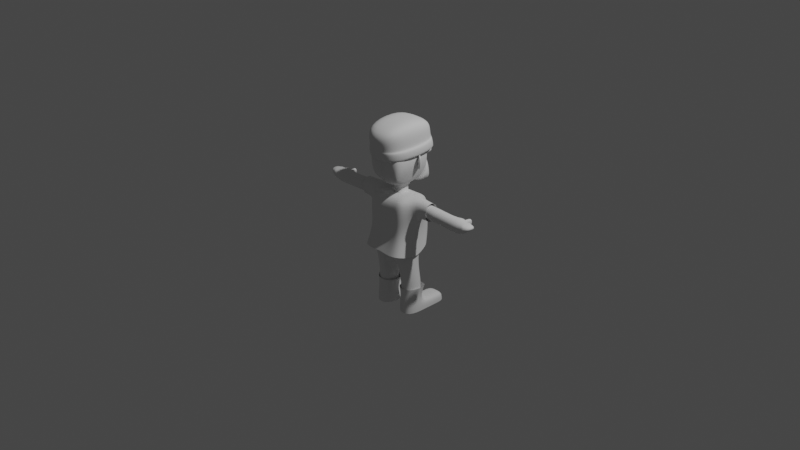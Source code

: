 # Source: personaje.blend  (saved by Blender 2.93.20; exported with 4.5.12 LTS)
import bpy
from mathutils import Matrix  # noqa: F401  (used for matrix-valued properties, if any)

bpy.ops.wm.read_factory_settings(use_empty=True)
scene = bpy.context.scene
scene.name = 'Scene'

# ---- collections
col_collection = bpy.data.collections.new('Collection'); scene.collection.children.link(col_collection)

# ---- world
world_world = bpy.data.worlds.new('World'); scene.world = world_world
world_world.use_nodes = True; world_world.node_tree.nodes.clear()
_N = world_world.node_tree.nodes; _L = world_world.node_tree.links
n0 = _N.new('ShaderNodeOutputWorld'); n0.name = 'World Output'; n0.location = (300, 300)
n1 = _N.new('ShaderNodeBackground'); n1.name = 'Background'; n1.location = (10, 300)
n1.inputs[0].default_value = (0.05088, 0.05088, 0.05088, 1.0)
_L.new(n1.outputs[0], n0.inputs[0])
n0.is_active_output = True
world_world.color = (0.05088, 0.05088, 0.05088)
world_world.use_sun_shadow = False
world_world.sun_shadow_jitter_overblur = 0.0

# ---- cameras
cam_camera = bpy.data.cameras.new('Camera')
cam_camera.clip_end = 100.0
cam_camera.ortho_scale = 7.314

# ---- lights
light_light = bpy.data.lights.new('Light', 'POINT')
light_light.transmission_factor = 0.0
light_light.energy = 1000.0
light_light.shadow_soft_size = 0.1
light_light.shadow_maximum_resolution = 0.006
light_light.use_absolute_resolution = True

# ---- meshes
me_cube_003 = bpy.data.meshes.new('Cube.003')
me_cube_003.from_pydata([(-0.7874, -0.8777, -0.9081), (-0.6289, -0.5727, 1.034), (-0.7255, 0.4926, -0.7514), (-0.6805, 0.5362, 0.9295), (0.0, 0.6235, 0.5409), (0.0, -0.6439, 0.3278), (-0.7124, 0.5725, 0.5353), (-0.6562, -0.5905, 0.4879), (0.0, 0.6183, -0.8233), (0.0, 0.5425, 0.8844), (0.0, -0.8777, -0.9081), (0.0, -0.5727, 0.9153), (-0.7307, 0.1916, -1.03), (-0.8566, -0.2168, -1.098), (-0.8802, -0.2218, 1.068), (-0.8802, 0.2152, 1.068), (-0.9456, -0.2218, 0.5124), (-0.8198, 0.1962, 0.5808), (0.0, 0.2102, 1.063), (0.0, -0.2168, 1.063), (0.0, 0.2343, -1.138), (0.0, -0.2168, -1.0), (-3.216, -0.2536, 1.0), (-3.1, 0.2115, 0.8858), (-3.177, -0.2536, 0.4917), (-3.1, 0.2115, 0.6053), (-0.3366, 0.6111, -0.8492), (-0.36, 0.6182, 0.5647), (-0.3841, -0.6439, 0.3688), (-0.3841, -0.5905, 0.9365), (-0.4132, 0.5603, 0.9056), (-0.2806, -0.8955, -0.9702), (-0.2985, 0.3333, -1.247), (-0.2985, -0.3333, -1.247), (-0.2559, 0.2162, 1.05), (-0.2559, -0.2109, 1.05), (-0.9177, 0.3333, -3.473), (-0.922, -0.3333, -3.473), (-0.2393, 0.3333, -3.473), (-0.263, -0.3333, -3.473), (0.0, 0.32, 3.173), (0.0, -0.3089, 3.173), (-0.3023, 0.32, 3.184), (-0.3023, -0.3089, 3.184), (0.0, 0.3227, 1.427), (0.0, -0.1053, 1.479), (-0.2771, 0.3319, 1.467), (-0.2743, -0.09602, 1.519), (-0.3723, 0.6093, 3.13), (0.0, 0.6692, 3.166), (0.0, 0.8758, 1.462), (-0.1444, 0.7966, 1.465), (-0.3581, -0.5943, 3.098), (0.0, -0.6139, 3.087), (-0.3567, -0.5175, 1.555), (0.0, -0.5371, 1.536), (-0.3455, 0.32, 3.184), (-0.3455, -0.3089, 3.184), (-0.4146, 0.32, 1.52), (-0.4146, -0.3089, 1.52), (-0.2643, 0.8422, 1.531), (-0.4626, 0.6241, 3.134), (-0.4142, -0.5456, 3.065), (0.0, -0.6045, 2.995), (-0.3857, -0.4577, 1.578), (0.0, -0.5166, 1.554), (-0.4, 0.32, 3.184), (-0.4, -0.3089, 3.184), (-0.4667, 0.32, 1.535), (-0.4667, -0.3089, 1.535), (-0.2904, 0.8158, 1.558), (-0.47, 0.6093, 3.13), (-0.4247, -0.6257, 3.042), (0.0, -0.7381, 3.052), (-0.4042, -0.5489, 1.628), (0.0, -0.596, 1.558), (-0.6613, 0.3735, 2.93), (-0.6613, -0.2554, 2.93), (-0.5578, 0.3335, 1.665), (-0.5578, -0.2953, 1.665), (-0.5789, 0.7925, 1.67), (-0.6113, 0.7377, 2.826), (-0.5336, -0.7124, 1.682), (-0.655, -0.6072, 2.859), (0.0, 0.32, 1.96), (0.0, 0.32, 2.623), (0.0, -0.3089, 2.623), (0.0, -0.3089, 1.96), (0.0, 0.9066, 1.96), (0.0, 0.9066, 2.623), (-0.2629, 0.8842, 1.995), (-0.3023, 0.8933, 2.623), (0.0, -0.7456, 2.623), (0.0, -0.7456, 1.96), (-0.3278, 0.8923, 2.04), (-0.3455, 0.8933, 2.623), (0.0, -0.8045, 2.623), (0.0, -0.8045, 1.96), (-0.3752, 0.901, 2.07), (-0.4, 0.8388, 2.623), (-0.2624, -0.8045, 2.06), (-0.3568, -0.8045, 2.623), (0.0, -0.8045, 2.623), (0.0, -0.8045, 1.96), (-0.7672, 0.3178, 2.185), (-0.7829, 0.3171, 2.628), (-0.7902, -0.3089, 2.183), (-0.7811, -0.3089, 2.623), (-0.7381, 0.7086, 2.167), (-0.7267, 0.7688, 2.623), (-0.7381, -0.7456, 2.167), (-0.7267, -0.7456, 2.623), (-1.282, -0.2218, 0.5301), (-1.282, 0.2152, 0.5301), (-1.228, -0.2218, 1.077), (-1.228, 0.2152, 1.077), (-2.902, -0.2536, 0.4954), (-2.896, -0.2536, 1.008), (-2.944, 0.2534, 0.8894), (-2.947, 0.2524, 0.6071), (-0.2673, -0.3333, -3.168), (-0.2437, 0.3333, -3.168), (-0.9085, 0.3333, -3.148), (-0.9131, -0.3333, -3.148), (-0.239, 1.336, -3.473), (-0.922, 1.258, -3.473), (-0.9131, 1.258, -3.148), (-0.2434, 1.335, -3.168), (-0.272, 0.3333, -2.892), (-0.905, -0.3333, -2.853), (-0.2756, -0.3333, -2.892), (-0.905, 0.3333, -2.853), (-0.2629, -0.3333, -3.473), (-0.9176, 0.3333, -3.473), (-0.239, 0.3333, -3.473), (-0.922, -0.3333, -3.473), (-0.922, 1.258, -3.473), (-0.2388, 1.339, -3.473), (-2.098, 0.2536, 0.5127), (-2.098, -0.2536, 0.5127), (-2.068, -0.2536, 1.042), (-2.068, 0.2536, 1.042), (-0.2794, 0.3333, -2.459), (-0.8922, -0.3333, -2.391), (-0.2816, -0.3333, -2.459), (-0.8922, 0.3333, -2.391), (-1.915, 0.2596, 0.5166), (-1.915, -0.2594, 0.5166), (-1.881, -0.2594, 1.05), (-1.881, 0.2596, 1.05), (-2.276, -0.2536, 0.5088), (-2.252, -0.2536, 1.035), (-2.252, 0.2536, 1.035), (-2.276, 0.2536, 0.5088), (-0.2792, -0.3333, -2.639), (-0.8975, 0.3333, -2.583), (-0.2792, 0.3333, -2.639), (-0.8975, -0.3333, -2.583), (-0.2833, 0.3333, -2.338), (-0.8887, -0.3333, -2.262), (-0.2833, -0.3333, -2.338), (-0.8887, 0.3333, -2.262), (-0.6305, 0.7098, -0.3348), (-0.6299, -0.5855, -0.1529), (0.0, -0.6063, -0.2421), (0.0, 0.735, -0.4103), (-0.7895, -0.2213, -0.3244), (-0.6637, 0.1872, -0.2561), (-0.3841, -0.6157, -0.2556), (-0.2345, 0.7444, -0.4238), (-3.283, -0.2536, 1.0), (-3.283, 0.2536, 1.0), (-3.258, -0.2536, 0.4917), (-3.258, 0.2536, 0.4917), (-3.668, -0.2536, 0.9486), (-3.668, 0.2536, 0.9486), (-3.731, -0.2536, 0.8323), (-3.731, 0.2536, 0.8323), (-3.216, 0.2536, 1.0), (-3.177, 0.2536, 0.4917), (-2.891, 0.2303, 1.044), (-2.896, 0.2303, 0.4601), (-3.13, 0.363, 0.8858), (-3.13, 0.363, 0.6053), (-2.973, 0.405, 0.8894), (-2.977, 0.404, 0.6071), (-3.113, 0.2794, 0.6053), (-2.961, 0.3204, 0.6071), (-3.113, 0.2794, 0.8858), (-2.957, 0.3215, 0.8894), (-3.165, 0.5468, 0.8858), (-3.165, 0.5469, 0.6053), (-3.009, 0.5889, 0.8894), (-3.012, 0.5879, 0.6071), (-3.495, 0.2536, 0.662), (-0.711, 0.2539, 1.442), (-0.4794, 0.7718, 2.223), (-0.6513, 0.9212, 1.377), (-0.4856, 0.9151, 2.217), (0.0, 0.95, 1.377), (0.0, 0.9716, 2.346), (0.0, 0.2539, 1.442), (0.0, 0.8827, 2.133), (-0.6238, 0.6121, 1.865), (-0.6301, 0.9137, 1.864), (0.0, 0.8658, 1.774), (0.0, 0.9614, 1.774), (-0.7405, 0.7064, 1.527), (-0.5748, 0.6614, 2.372), (0.0, 0.902, 2.349), (0.0, 0.9068, 1.375), (-0.7193, 0.6513, 2.017), (-0.2572, 0.7153, 2.017), (-0.2572, 0.7153, 2.493), (-0.2572, 1.111, 2.017), (-0.2572, 1.111, 2.493), (0.0, 1.111, 2.017), (0.0, 1.111, 2.493), (0.0, 0.7153, 2.017), (0.0, 0.7153, 2.493), (-0.6719, -0.8178, 2.563), (-0.6719, -0.9829, 3.63), (-0.7691, 1.101, 2.695), (-0.7691, 0.9323, 3.723), (0.0, 1.126, 2.717), (0.0, 0.9578, 3.744), (0.0, -1.051, 2.534), (0.0, -1.202, 3.561), (-0.6719, -0.902, 3.077), (-0.7691, 1.017, 3.209), (0.0, -1.135, 3.048), (0.0, 1.042, 3.23), (-0.8544, 0.03784, 2.625), (-0.8496, -0.1195, 3.89), (0.0, -0.1195, 3.89), (0.0, 0.03784, 2.625), (-0.8543, -0.04639, 3.139), (-0.7691, 1.045, 3.033), (0.0, -1.106, 2.872), (0.0, 1.071, 3.055), (-0.6719, -0.8732, 2.901), (-0.8543, -0.01755, 2.963), (-0.9512, 0.03475, 2.622), (-0.7724, -0.8227, 2.563), (-0.8696, 1.04, 3.028), (-0.8696, 1.096, 2.695), (0.0, 1.121, 2.716), (0.0, -1.055, 2.533), (0.0, -1.111, 2.871), (0.0, 1.066, 3.054), (-0.9548, -0.0225, 2.963), (-0.7724, -0.8781, 2.907), (-0.6434, 0.5471, 2.38), (-0.735, 0.5829, 2.744), (-0.6584, 1.075, 2.32), (-0.7501, 1.111, 2.684), (0.0, 0.5798, 2.531), (0.0, 0.6156, 2.896), (0.0, 1.108, 2.478), (0.0, 1.144, 2.843), (-0.8826, 0.1753, 2.102), (-1.026, 0.106, 2.617), (-0.8634, 0.1487, 2.104), (-0.9763, 0.03677, 2.622), (-0.7048, 0.2614, 2.117), (-0.7033, 0.2566, 2.647), (-0.7212, 0.2843, 2.116), (-0.7608, 0.2709, 2.64), (-1.0, 0.1045, 2.355), (-0.9506, 0.03523, 2.36), (-0.7351, 0.2693, 2.378), (-0.6775, 0.2551, 2.385), (-0.8063, 0.1357, 2.109), (-0.893, 0.1879, 2.628), (-0.8503, 0.1285, 2.633), (-0.8475, 0.193, 2.105), (-0.8243, 0.1266, 2.371), (-0.8741, 0.164, 2.103), (-1.005, 0.07663, 2.619), (-0.7498, 0.2556, 2.641), (-0.7112, 0.2703, 2.117), (-0.9793, 0.07509, 2.358), (-0.8373, 0.1788, 2.106), (-0.8741, 0.1615, 2.63), (-0.8884, 0.1876, 2.581), (-0.8521, 0.1914, 2.167), (-0.771, 0.2468, 2.375), (-0.9293, 0.1482, 2.362), (-0.796, 0.2456, 2.589), (-0.9479, 0.1509, 2.576), (-0.9384, 0.1441, 2.384), (-0.7555, 0.2611, 2.184), (-0.7485, 0.2173, 2.376), (-0.8448, 0.1568, 2.368), (-0.8659, 0.158, 2.582), (-0.8296, 0.1619, 2.168), (-0.9067, 0.1187, 2.363), (-0.7735, 0.216, 2.59), (-0.9254, 0.1214, 2.577), (-0.9159, 0.1146, 2.385), (-0.733, 0.2315, 2.185)], [], [(17, 15, 3, 6), (169, 27, 4, 165), (163, 7, 16, 166), (28, 29, 1, 7), (166, 16, 17, 167), (35, 14, 1, 29), (168, 28, 7, 163), (33, 21, 10, 31), (167, 17, 6, 162), (27, 30, 9, 4), (26, 8, 20, 32), (32, 20, 21, 33), (30, 3, 15, 34), (34, 15, 14, 35), (7, 1, 14, 16), (181, 116, 24, 179), (22, 178, 171, 175, 174, 170), (116, 117, 22, 24), (117, 180, 178, 22), (187, 186, 183, 185), (86, 85, 40, 41), (9, 30, 34, 18), (134, 132, 39, 38), (2, 26, 32, 12), (6, 3, 30, 27), (13, 33, 31, 0), (164, 5, 28, 168), (19, 35, 29, 11), (5, 11, 29, 28), (162, 6, 27, 169), (36, 38, 39, 37), (135, 133, 36, 37), (38, 36, 125, 124), (132, 135, 37, 39), (40, 42, 43, 41), (42, 40, 49, 48), (54, 55, 65, 64), (47, 45, 55, 54), (35, 19, 45, 47), (34, 35, 47, 46), (18, 34, 46, 44), (19, 18, 44, 45), (89, 91, 48, 49), (84, 44, 50, 88), (44, 46, 51, 50), (46, 47, 59, 58), (41, 43, 52, 53), (86, 41, 53, 92), (60, 58, 68, 70), (96, 63, 73, 102), (53, 52, 62, 63), (51, 46, 58, 60), (47, 54, 64, 59), (92, 53, 63, 96), (52, 43, 57, 67, 77, 83, 72, 62), (69, 74, 82, 79), (101, 102, 73, 72), (95, 99, 109, 81, 71, 61, 48, 91), (58, 59, 69, 68), (64, 65, 75, 74), (63, 62, 72, 73), (59, 64, 74, 69), (105, 107, 77, 76), (105, 76, 81, 109), (106, 79, 82, 110), (43, 42, 56, 66, 76, 77, 67, 57), (68, 69, 79, 78), (101, 72, 83, 111), (70, 68, 78, 80), (74, 100, 110, 82), (100, 101, 111, 110), (77, 107, 111, 83), (107, 106, 110, 111), (78, 104, 108, 80), (104, 105, 109, 108), (78, 79, 106, 104), (104, 106, 107, 105), (98, 108, 109, 99, 95, 91, 90, 94), (61, 71, 81, 76, 66, 56, 42, 48), (90, 51, 60, 70, 80, 108, 98, 94), (74, 75, 103, 100), (100, 103, 102, 101), (55, 93, 97, 65), (93, 92, 96, 97), (65, 97, 103, 75), (97, 96, 102, 103), (45, 87, 93, 55), (87, 86, 92, 93), (40, 85, 89, 49), (85, 84, 88, 89), (50, 51, 90, 88), (88, 90, 91, 89), (45, 44, 84, 87), (87, 84, 85, 86), (15, 17, 113, 115), (14, 15, 115, 114), (16, 14, 114, 112), (17, 16, 112, 113), (152, 153, 181, 180), (151, 152, 180, 117), (150, 151, 117, 116), (153, 150, 116, 181), (130, 129, 123, 120), (131, 128, 121, 122), (129, 131, 122, 123), (128, 130, 120, 121), (136, 137, 124, 125), (122, 121, 127, 126), (133, 122, 126, 136), (134, 38, 124, 137), (156, 154, 130, 128), (157, 155, 131, 129), (155, 156, 128, 131), (154, 157, 129, 130), (121, 134, 137, 127), (36, 133, 136, 125), (126, 127, 137, 136), (120, 123, 135, 132), (123, 122, 133, 135), (121, 120, 132, 134), (146, 147, 139, 138), (147, 148, 140, 139), (148, 149, 141, 140), (149, 146, 138, 141), (160, 159, 143, 144), (161, 158, 142, 145), (159, 161, 145, 143), (158, 160, 144, 142), (115, 113, 146, 149), (114, 115, 149, 148), (112, 114, 148, 147), (113, 112, 147, 146), (138, 139, 150, 153), (139, 140, 151, 150), (140, 141, 152, 151), (141, 138, 153, 152), (144, 143, 157, 154), (145, 142, 156, 155), (143, 145, 155, 157), (142, 144, 154, 156), (32, 33, 160, 158), (13, 12, 161, 159), (12, 32, 158, 161), (33, 13, 159, 160), (2, 162, 169, 26), (10, 164, 168, 31), (12, 167, 162, 2), (31, 168, 163, 0), (13, 166, 167, 12), (0, 163, 166, 13), (26, 169, 165, 8), (179, 24, 172, 176, 177, 194, 173), (24, 22, 170, 174, 176, 172), (176, 174, 175, 177), (173, 194, 177, 175, 171, 178, 179), (23, 25, 179, 178), (118, 23, 178, 180), (25, 119, 181, 179), (119, 118, 180, 181), (184, 185, 193, 192), (186, 188, 182, 183), (189, 187, 185, 184), (188, 189, 184, 182), (23, 118, 189, 188), (118, 119, 187, 189), (25, 23, 188, 186), (119, 25, 186, 187), (192, 193, 191, 190), (182, 184, 192, 190), (185, 183, 191, 193), (183, 182, 190, 191), (211, 208, 198, 204), (205, 202, 196, 203), (209, 208, 196, 202), (207, 210, 201, 195), (204, 198, 200, 206), (197, 204, 206, 199), (201, 205, 203, 195), (207, 211, 204, 197), (195, 203, 211, 207), (197, 199, 210, 207), (200, 198, 208, 209), (203, 196, 208, 211), (212, 213, 215, 214), (218, 219, 213, 212), (217, 215, 213, 219), (214, 216, 218, 212), (214, 215, 217, 216), (236, 233, 223, 229), (230, 227, 221, 228), (234, 233, 221, 227), (232, 235, 226, 220), (229, 223, 225, 231), (237, 229, 231, 239), (238, 230, 228, 240), (241, 236, 229, 237), (240, 228, 236, 241), (222, 224, 235, 232), (225, 223, 233, 234), (228, 221, 233, 236), (232, 220, 243, 242), (240, 241, 250, 251), (222, 232, 242, 245), (237, 239, 249, 244), (243, 251, 250, 242), (242, 250, 244, 245), (247, 248, 251, 243), (245, 244, 249, 246), (241, 237, 244, 250), (220, 226, 247, 243), (224, 222, 245, 246), (238, 240, 251, 248), (252, 253, 255, 254), (254, 255, 259, 258), (258, 259, 257, 256), (256, 257, 253, 252), (254, 258, 256, 252), (259, 255, 253, 257), (281, 278, 263, 269), (288, 284, 294, 297), (283, 278, 261, 273), (282, 280, 266, 275), (276, 274, 265, 271), (272, 276, 271, 264), (275, 285, 287, 268, 260), (277, 281, 269, 262), (266, 270, 286, 291, 285, 275), (262, 269, 276, 272), (269, 263, 274, 276), (277, 282, 275, 260), (279, 283, 273, 267), (270, 267, 273, 284, 288, 286), (265, 274, 283, 279), (262, 272, 282, 277), (260, 268, 281, 277), (272, 264, 280, 282), (274, 263, 278, 283), (268, 261, 278, 281), (284, 289, 298, 294), (287, 290, 289, 284, 273, 261, 268), (290, 287, 296, 299), (291, 286, 292, 300), (293, 294, 298, 299, 296), (292, 297, 294, 293), (295, 300, 292, 293), (296, 295, 293), (287, 285, 295, 296), (285, 291, 300, 295), (289, 290, 299, 298), (286, 288, 297, 292)])
me_cube_003.polygons.foreach_set('use_smooth', [True] * 250)
_uv = me_cube_003.uv_layers.new(name='UVMap')
_uv.uv.foreach_set('vector', [0.5615, 0.1667, 0.625, 0.1667, 0.625, 0.25, 0.5615, 0.25, 0.463, 0.3318, 0.5615, 0.3318, 0.5615, 0.375, 0.463, 0.375, 0.463, 0.0, 0.5615, 0.0, 0.5615, 0.08333, 0.463, 0.08333, 0.5615, 0.9182, 0.625, 0.9182, 0.625, 1.0, 0.5615, 1.0, 0.463, 0.08333, 0.5615, 0.08333, 0.5615, 0.1667, 0.463, 0.1667, 0.7932, 0.6667, 0.875, 0.6667, 0.875, 0.75, 0.7932, 0.75, 0.463, 0.9182, 0.5615, 0.9182, 0.5615, 1.0, 0.463, 1.0, 0.2068, 0.6667, 0.25, 0.6667, 0.25, 0.75, 0.2068, 0.75, 0.463, 0.1667, 0.5615, 0.1667, 0.5615, 0.25, 0.463, 0.25, 0.5615, 0.3318, 0.625, 0.3318, 0.625, 0.375, 0.5615, 0.375, 0.2068, 0.5, 0.25, 0.5, 0.25, 0.5833, 0.2068, 0.5833, 0.2068, 0.5833, 0.25, 0.5833, 0.25, 0.6667, 0.2068, 0.6667, 0.7932, 0.5, 0.875, 0.5, 0.875, 0.5833, 0.7932, 0.5833, 0.7932, 0.5833, 0.875, 0.5833, 0.875, 0.6667, 0.7932, 0.6667, 0.5615, 0.0, 0.625, 0.0, 0.625, 0.08333, 0.5615, 0.08333, 0.5615, 0.1667, 0.5615, 0.08333, 0.5615, 0.08333, 0.5615, 0.1667, 0.875, 0.6667, 0.875, 0.5833, 0.875, 0.5833, 0.875, 0.5833, 0.875, 0.6667, 0.875, 0.6667, 0.5615, 0.08333, 0.625, 0.08333, 0.625, 0.08333, 0.5615, 0.08333, 0.875, 0.6667, 0.875, 0.5833, 0.875, 0.5833, 0.875, 0.6667, 0.5716, 0.1667, 0.5716, 0.1667, 0.5716, 0.1667, 0.5716, 0.1667, 0.0, 0.0, 0.0, 0.0, 0.0, 0.0, 0.0, 0.0, 0.75, 0.5, 0.7932, 0.5, 0.7932, 0.5833, 0.75, 0.5833, 0.2068, 0.5833, 0.2068, 0.6667, 0.2068, 0.6667, 0.2068, 0.5833, 0.125, 0.5, 0.2068, 0.5, 0.2068, 0.5833, 0.125, 0.5833, 0.5615, 0.25, 0.625, 0.25, 0.625, 0.3318, 0.5615, 0.3318, 0.125, 0.6667, 0.2068, 0.6667, 0.2068, 0.75, 0.125, 0.75, 0.463, 0.875, 0.5615, 0.875, 0.5615, 0.9182, 0.463, 0.9182, 0.75, 0.6667, 0.7932, 0.6667, 0.7932, 0.75, 0.75, 0.75, 0.5615, 0.875, 0.625, 0.875, 0.625, 0.9182, 0.5615, 0.9182, 0.463, 0.25, 0.5615, 0.25, 0.5615, 0.3318, 0.463, 0.3318, 0.125, 0.5833, 0.2068, 0.5833, 0.2068, 0.6667, 0.125, 0.6667, 0.375, 0.08333, 0.375, 0.1667, 0.375, 0.1667, 0.375, 0.08333, 0.2068, 0.5833, 0.125, 0.5833, 0.125, 0.5833, 0.2068, 0.5833, 0.2068, 0.6667, 0.125, 0.6667, 0.125, 0.6667, 0.2068, 0.6667, 0.75, 0.5833, 0.7932, 0.5833, 0.7932, 0.6667, 0.75, 0.6667, 0.7932, 0.5833, 0.75, 0.5833, 0.75, 0.5833, 0.7932, 0.5833, 0.7932, 0.6667, 0.75, 0.6667, 0.75, 0.6667, 0.7932, 0.6667, 0.7932, 0.6667, 0.75, 0.6667, 0.75, 0.6667, 0.7932, 0.6667, 0.7932, 0.6667, 0.75, 0.6667, 0.75, 0.6667, 0.7932, 0.6667, 0.7932, 0.5833, 0.7932, 0.6667, 0.7932, 0.6667, 0.7932, 0.5833, 0.75, 0.5833, 0.7932, 0.5833, 0.7932, 0.5833, 0.75, 0.5833, 0.0, 0.0, 0.0, 0.0, 0.0, 0.0, 0.0, 0.0, 0.75, 0.5833, 0.7932, 0.5833, 0.7932, 0.5833, 0.75, 0.5833, 0.0, 0.0, 0.0, 0.0, 0.0, 0.0, 0.0, 0.0, 0.75, 0.5833, 0.7932, 0.5833, 0.7932, 0.5833, 0.75, 0.5833, 0.7932, 0.5833, 0.7932, 0.6667, 0.7932, 0.6667, 0.7932, 0.5833, 0.75, 0.6667, 0.7932, 0.6667, 0.7932, 0.6667, 0.75, 0.6667, 0.0, 0.0, 0.0, 0.0, 0.0, 0.0, 0.0, 0.0, 0.7932, 0.5833, 0.7932, 0.5833, 0.7932, 0.5833, 0.7932, 0.5833, 0.75, 0.6667, 0.75, 0.6667, 0.75, 0.6667, 0.75, 0.6667, 0.75, 0.6667, 0.7932, 0.6667, 0.7932, 0.6667, 0.75, 0.6667, 0.7932, 0.5833, 0.7932, 0.5833, 0.7932, 0.5833, 0.7932, 0.5833, 0.7932, 0.6667, 0.7932, 0.6667, 0.7932, 0.6667, 0.7932, 0.6667, 0.0, 0.0, 0.0, 0.0, 0.0, 0.0, 0.0, 0.0, 0.7932, 0.6667, 0.7932, 0.6667, 0.7932, 0.6667, 0.7932, 0.6667, 0.7932, 0.6667, 0.7932, 0.6667, 0.7932, 0.6667, 0.7932, 0.6667, 0.7932, 0.6667, 0.7932, 0.6667, 0.7932, 0.6667, 0.7932, 0.6667, 0.7932, 0.6667, 0.75, 0.6667, 0.75, 0.6667, 0.7932, 0.6667, 0.7932, 0.5833, 0.7932, 0.5833, 0.7932, 0.5833, 0.7932, 0.5833, 0.7932, 0.5833, 0.7932, 0.5833, 0.7932, 0.5833, 0.7932, 0.5833, 0.7932, 0.5833, 0.7932, 0.6667, 0.7932, 0.6667, 0.7932, 0.5833, 0.7932, 0.6667, 0.75, 0.6667, 0.75, 0.6667, 0.7932, 0.6667, 0.75, 0.6667, 0.7932, 0.6667, 0.7932, 0.6667, 0.75, 0.6667, 0.7932, 0.6667, 0.7932, 0.6667, 0.7932, 0.6667, 0.7932, 0.6667, 0.7932, 0.5833, 0.7932, 0.6667, 0.7932, 0.6667, 0.7932, 0.5833, 0.7932, 0.5833, 0.7932, 0.5833, 0.7932, 0.5833, 0.7932, 0.5833, 0.7932, 0.6667, 0.7932, 0.6667, 0.7932, 0.6667, 0.7932, 0.6667, 0.7932, 0.6667, 0.7932, 0.5833, 0.7932, 0.5833, 0.7932, 0.5833, 0.7932, 0.5833, 0.7932, 0.6667, 0.7932, 0.6667, 0.7932, 0.6667, 0.7932, 0.5833, 0.7932, 0.6667, 0.7932, 0.6667, 0.7932, 0.5833, 0.7932, 0.6667, 0.7932, 0.6667, 0.7932, 0.6667, 0.7932, 0.6667, 0.7932, 0.5833, 0.7932, 0.5833, 0.7932, 0.5833, 0.7932, 0.5833, 0.7932, 0.6667, 0.7932, 0.6667, 0.7932, 0.6667, 0.7932, 0.6667, 0.7932, 0.6667, 0.7932, 0.6667, 0.7932, 0.6667, 0.7932, 0.6667, 0.7932, 0.6667, 0.7932, 0.6667, 0.7932, 0.6667, 0.7932, 0.6667, 0.7932, 0.6667, 0.7932, 0.6667, 0.7932, 0.6667, 0.7932, 0.6667, 0.7932, 0.5833, 0.7932, 0.5833, 0.7932, 0.5833, 0.7932, 0.5833, 0.7932, 0.5833, 0.7932, 0.5833, 0.7932, 0.5833, 0.7932, 0.5833, 0.7932, 0.5833, 0.7932, 0.6667, 0.7932, 0.6667, 0.7932, 0.5833, 0.7932, 0.5833, 0.7932, 0.6667, 0.7932, 0.6667, 0.7932, 0.5833, 0.7932, 0.5833, 0.7932, 0.5833, 0.7932, 0.5833, 0.7932, 0.5833, 0.7932, 0.5833, 0.7932, 0.5833, 0.7932, 0.5833, 0.7932, 0.5833, 0.7932, 0.5833, 0.7932, 0.5833, 0.7932, 0.5833, 0.7932, 0.5833, 0.7932, 0.5833, 0.7932, 0.5833, 0.7932, 0.5833, 0.7932, 0.5833, 0.7932, 0.5833, 0.7932, 0.5833, 0.7932, 0.5833, 0.7932, 0.5833, 0.7932, 0.5833, 0.7932, 0.5833, 0.7932, 0.5833, 0.7932, 0.5833, 0.7932, 0.6667, 0.75, 0.6667, 0.75, 0.6667, 0.7932, 0.6667, 0.7932, 0.6667, 0.75, 0.6667, 0.75, 0.6667, 0.7932, 0.6667, 0.0, 0.0, 0.0, 0.0, 0.0, 0.0, 0.0, 0.0, 0.0, 0.0, 0.0, 0.0, 0.0, 0.0, 0.0, 0.0, 0.75, 0.6667, 0.75, 0.6667, 0.75, 0.6667, 0.75, 0.6667, 0.75, 0.6667, 0.75, 0.6667, 0.75, 0.6667, 0.75, 0.6667, 0.0, 0.0, 0.0, 0.0, 0.0, 0.0, 0.0, 0.0, 0.0, 0.0, 0.0, 0.0, 0.0, 0.0, 0.0, 0.0, 0.0, 0.0, 0.0, 0.0, 0.0, 0.0, 0.0, 0.0, 0.0, 0.0, 0.0, 0.0, 0.0, 0.0, 0.0, 0.0, 0.75, 0.5833, 0.7932, 0.5833, 0.7932, 0.5833, 0.75, 0.5833, 0.75, 0.5833, 0.7932, 0.5833, 0.7932, 0.5833, 0.75, 0.5833, 0.0, 0.0, 0.0, 0.0, 0.0, 0.0, 0.0, 0.0, 0.0, 0.0, 0.0, 0.0, 0.0, 0.0, 0.0, 0.0, 0.625, 0.1667, 0.5615, 0.1667, 0.5615, 0.1667, 0.625, 0.1667, 0.875, 0.6667, 0.875, 0.5833, 0.875, 0.5833, 0.875, 0.6667, 0.5615, 0.08333, 0.625, 0.08333, 0.625, 0.08333, 0.5615, 0.08333, 0.5615, 0.1667, 0.5615, 0.08333, 0.5615, 0.08333, 0.5615, 0.1667, 0.625, 0.1667, 0.5615, 0.1667, 0.5615, 0.1667, 0.625, 0.1667, 0.875, 0.6667, 0.875, 0.5833, 0.875, 0.5833, 0.875, 0.6667, 0.5615, 0.08333, 0.625, 0.08333, 0.625, 0.08333, 0.5615, 0.08333, 0.5615, 0.1667, 0.5615, 0.08333, 0.5615, 0.08333, 0.5615, 0.1667, 0.2068, 0.6667, 0.125, 0.6667, 0.125, 0.6667, 0.2068, 0.6667, 0.125, 0.5833, 0.2068, 0.5833, 0.2068, 0.5833, 0.125, 0.5833, 0.375, 0.08333, 0.375, 0.1667, 0.375, 0.1667, 0.375, 0.08333, 0.2068, 0.5833, 0.2068, 0.6667, 0.2068, 0.6667, 0.2068, 0.5833, 0.125, 0.5833, 0.2068, 0.5833, 0.2068, 0.5833, 0.125, 0.5833, 0.125, 0.5833, 0.2068, 0.5833, 0.2068, 0.5833, 0.125, 0.5833, 0.375, 0.1667, 0.375, 0.1667, 0.375, 0.1667, 0.375, 0.1667, 0.2068, 0.5833, 0.2068, 0.5833, 0.2068, 0.5833, 0.2068, 0.5833, 0.2068, 0.5833, 0.2068, 0.6667, 0.2068, 0.6667, 0.2068, 0.5833, 0.375, 0.08333, 0.375, 0.1667, 0.375, 0.1667, 0.375, 0.08333, 0.125, 0.5833, 0.2068, 0.5833, 0.2068, 0.5833, 0.125, 0.5833, 0.2068, 0.6667, 0.125, 0.6667, 0.125, 0.6667, 0.2068, 0.6667, 0.2068, 0.5833, 0.2068, 0.5833, 0.2068, 0.5833, 0.2068, 0.5833, 0.375, 0.1667, 0.375, 0.1667, 0.375, 0.1667, 0.375, 0.1667, 0.125, 0.5833, 0.2068, 0.5833, 0.2068, 0.5833, 0.125, 0.5833, 0.2068, 0.6667, 0.125, 0.6667, 0.125, 0.6667, 0.2068, 0.6667, 0.375, 0.08333, 0.375, 0.1667, 0.375, 0.1667, 0.375, 0.08333, 0.2068, 0.5833, 0.2068, 0.6667, 0.2068, 0.6667, 0.2068, 0.5833, 0.5615, 0.1667, 0.5615, 0.08333, 0.5615, 0.08333, 0.5615, 0.1667, 0.5615, 0.08333, 0.625, 0.08333, 0.625, 0.08333, 0.5615, 0.08333, 0.875, 0.6667, 0.875, 0.5833, 0.875, 0.5833, 0.875, 0.6667, 0.625, 0.1667, 0.5615, 0.1667, 0.5615, 0.1667, 0.625, 0.1667, 0.2068, 0.6667, 0.125, 0.6667, 0.125, 0.6667, 0.2068, 0.6667, 0.125, 0.5833, 0.2068, 0.5833, 0.2068, 0.5833, 0.125, 0.5833, 0.375, 0.08333, 0.375, 0.1667, 0.375, 0.1667, 0.375, 0.08333, 0.2068, 0.5833, 0.2068, 0.6667, 0.2068, 0.6667, 0.2068, 0.5833, 0.625, 0.1667, 0.5615, 0.1667, 0.5615, 0.1667, 0.625, 0.1667, 0.875, 0.6667, 0.875, 0.5833, 0.875, 0.5833, 0.875, 0.6667, 0.5615, 0.08333, 0.625, 0.08333, 0.625, 0.08333, 0.5615, 0.08333, 0.5615, 0.1667, 0.5615, 0.08333, 0.5615, 0.08333, 0.5615, 0.1667, 0.5615, 0.1667, 0.5615, 0.08333, 0.5615, 0.08333, 0.5615, 0.1667, 0.5615, 0.08333, 0.625, 0.08333, 0.625, 0.08333, 0.5615, 0.08333, 0.875, 0.6667, 0.875, 0.5833, 0.875, 0.5833, 0.875, 0.6667, 0.625, 0.1667, 0.5615, 0.1667, 0.5615, 0.1667, 0.625, 0.1667, 0.2068, 0.6667, 0.125, 0.6667, 0.125, 0.6667, 0.2068, 0.6667, 0.125, 0.5833, 0.2068, 0.5833, 0.2068, 0.5833, 0.125, 0.5833, 0.375, 0.08333, 0.375, 0.1667, 0.375, 0.1667, 0.375, 0.08333, 0.2068, 0.5833, 0.2068, 0.6667, 0.2068, 0.6667, 0.2068, 0.5833, 0.2068, 0.5833, 0.2068, 0.6667, 0.2068, 0.6667, 0.2068, 0.5833, 0.375, 0.08333, 0.375, 0.1667, 0.375, 0.1667, 0.375, 0.08333, 0.125, 0.5833, 0.2068, 0.5833, 0.2068, 0.5833, 0.125, 0.5833, 0.2068, 0.6667, 0.125, 0.6667, 0.125, 0.6667, 0.2068, 0.6667, 0.375, 0.25, 0.463, 0.25, 0.463, 0.3318, 0.375, 0.3318, 0.375, 0.875, 0.463, 0.875, 0.463, 0.9182, 0.375, 0.9182, 0.375, 0.1667, 0.463, 0.1667, 0.463, 0.25, 0.375, 0.25, 0.375, 0.9182, 0.463, 0.9182, 0.463, 1.0, 0.375, 1.0, 0.375, 0.08333, 0.463, 0.08333, 0.463, 0.1667, 0.375, 0.1667, 0.375, 0.0, 0.463, 0.0, 0.463, 0.08333, 0.375, 0.08333, 0.375, 0.3318, 0.463, 0.3318, 0.463, 0.375, 0.375, 0.375, 0.5615, 0.1667, 0.5615, 0.08333, 0.5615, 0.08333, 0.5615, 0.08333, 0.5615, 0.1667, 0.5615, 0.1667, 0.5615, 0.1667, 0.5615, 0.08333, 0.625, 0.08333, 0.625, 0.08333, 0.625, 0.08333, 0.5615, 0.08333, 0.5615, 0.08333, 0.5615, 0.08333, 0.625, 0.08333, 0.625, 0.1667, 0.5615, 0.1667, 0.5615, 0.1667, 0.5615, 0.1667, 0.5615, 0.1667, 0.625, 0.1667, 0.625, 0.1667, 0.625, 0.1667, 0.5615, 0.1667, 0.6149, 0.1667, 0.5716, 0.1667, 0.5615, 0.1667, 0.625, 0.1667, 0.6149, 0.1667, 0.6149, 0.1667, 0.625, 0.1667, 0.625, 0.1667, 0.5716, 0.1667, 0.5716, 0.1667, 0.5615, 0.1667, 0.5615, 0.1667, 0.5716, 0.1667, 0.6149, 0.1667, 0.625, 0.1667, 0.5615, 0.1667, 0.6149, 0.1667, 0.5716, 0.1667, 0.5716, 0.1667, 0.6149, 0.1667, 0.5716, 0.1667, 0.6149, 0.1667, 0.6149, 0.1667, 0.5716, 0.1667, 0.6149, 0.1667, 0.5716, 0.1667, 0.5716, 0.1667, 0.6149, 0.1667, 0.6149, 0.1667, 0.6149, 0.1667, 0.6149, 0.1667, 0.6149, 0.1667, 0.6149, 0.1667, 0.6149, 0.1667, 0.6149, 0.1667, 0.6149, 0.1667, 0.6149, 0.1667, 0.5716, 0.1667, 0.5716, 0.1667, 0.6149, 0.1667, 0.5716, 0.1667, 0.6149, 0.1667, 0.6149, 0.1667, 0.5716, 0.1667, 0.5716, 0.1667, 0.5716, 0.1667, 0.5716, 0.1667, 0.5716, 0.1667, 0.6149, 0.1667, 0.5716, 0.1667, 0.5716, 0.1667, 0.6149, 0.1667, 0.6149, 0.1667, 0.6149, 0.1667, 0.6149, 0.1667, 0.6149, 0.1667, 0.5716, 0.1667, 0.5716, 0.1667, 0.5716, 0.1667, 0.5716, 0.1667, 0.5716, 0.1667, 0.6149, 0.1667, 0.6149, 0.1667, 0.5716, 0.1667, 0.5073, 0.1399, 0.625, 0.1399, 0.625, 0.25, 0.5073, 0.25, 0.5073, 0.875, 0.625, 0.875, 0.625, 1.0, 0.5073, 1.0, 0.75, 0.6101, 0.875, 0.6101, 0.875, 0.75, 0.75, 0.75, 0.125, 0.6101, 0.25, 0.6101, 0.25, 0.75, 0.125, 0.75, 0.5073, 0.25, 0.625, 0.25, 0.625, 0.375, 0.5073, 0.375, 0.375, 0.25, 0.5073, 0.25, 0.5073, 0.375, 0.375, 0.375, 0.375, 0.875, 0.5073, 0.875, 0.5073, 1.0, 0.375, 1.0, 0.375, 0.1399, 0.5073, 0.1399, 0.5073, 0.25, 0.375, 0.25, 0.375, 0.0, 0.5073, 0.0, 0.5073, 0.1399, 0.375, 0.1399, 0.125, 0.5, 0.25, 0.5, 0.25, 0.6101, 0.125, 0.6101, 0.75, 0.5, 0.875, 0.5, 0.875, 0.6101, 0.75, 0.6101, 0.5073, 0.0, 0.625, 0.0, 0.625, 0.1399, 0.5073, 0.1399, 0.375, 0.0, 0.625, 0.0, 0.625, 0.25, 0.375, 0.25, 0.375, 0.8732, 0.625, 0.8732, 0.625, 1.0, 0.375, 1.0, 0.7482, 0.5, 0.875, 0.5, 0.875, 0.75, 0.7482, 0.75, 0.125, 0.5, 0.2518, 0.5, 0.2518, 0.75, 0.125, 0.75, 0.375, 0.25, 0.625, 0.25, 0.625, 0.3768, 0.375, 0.3768, 0.5, 0.125, 0.625, 0.125, 0.625, 0.25, 0.5, 0.25, 0.5, 0.875, 0.625, 0.875, 0.625, 1.0, 0.5, 1.0, 0.75, 0.625, 0.875, 0.625, 0.875, 0.75, 0.75, 0.75, 0.125, 0.625, 0.25, 0.625, 0.25, 0.75, 0.125, 0.75, 0.5, 0.25, 0.625, 0.25, 0.625, 0.375, 0.5, 0.375, 0.4572, 0.25, 0.5, 0.25, 0.5, 0.375, 0.4572, 0.375, 0.4572, 0.875, 0.5, 0.875, 0.5, 1.0, 0.4572, 1.0, 0.4572, 0.125, 0.5, 0.125, 0.5, 0.25, 0.4572, 0.25, 0.4572, 0.0, 0.5, 0.0, 0.5, 0.125, 0.4572, 0.125, 0.125, 0.5, 0.25, 0.5, 0.25, 0.625, 0.125, 0.625, 0.75, 0.5, 0.875, 0.5, 0.875, 0.625, 0.75, 0.625, 0.5, 0.0, 0.625, 0.0, 0.625, 0.125, 0.5, 0.125, 0.125, 0.625, 0.125, 0.75, 0.125, 0.75, 0.125, 0.625, 0.4572, 0.0, 0.4572, 0.125, 0.4572, 0.125, 0.4572, 0.0, 0.125, 0.5, 0.125, 0.625, 0.125, 0.625, 0.125, 0.5, 0.4572, 0.25, 0.4572, 0.375, 0.4572, 0.375, 0.4572, 0.25, 0.375, 0.0, 0.4572, 0.0, 0.4572, 0.125, 0.375, 0.125, 0.375, 0.125, 0.4572, 0.125, 0.4572, 0.25, 0.375, 0.25, 0.375, 0.875, 0.4572, 0.875, 0.4572, 1.0, 0.375, 1.0, 0.375, 0.25, 0.4572, 0.25, 0.4572, 0.375, 0.375, 0.375, 0.4572, 0.125, 0.4572, 0.25, 0.4572, 0.25, 0.4572, 0.125, 0.125, 0.75, 0.25, 0.75, 0.25, 0.75, 0.125, 0.75, 0.25, 0.5, 0.125, 0.5, 0.125, 0.5, 0.25, 0.5, 0.4572, 0.875, 0.4572, 1.0, 0.4572, 1.0, 0.4572, 0.875, 0.375, 0.0, 0.625, 0.0, 0.625, 0.25, 0.375, 0.25, 0.375, 0.25, 0.625, 0.25, 0.625, 0.5, 0.375, 0.5, 0.375, 0.5, 0.625, 0.5, 0.625, 0.75, 0.375, 0.75, 0.375, 0.75, 0.625, 0.75, 0.625, 1.0, 0.375, 1.0, 0.125, 0.5, 0.375, 0.5, 0.375, 0.75, 0.125, 0.75, 0.625, 0.5, 0.875, 0.5, 0.875, 0.75, 0.625, 0.75, 0.5, 0.125, 0.625, 0.125, 0.625, 0.25, 0.5, 0.25, 0.6024, 0.8938, 0.6024, 0.9375, 0.6024, 0.9375, 0.6024, 0.8938, 0.8125, 0.625, 0.875, 0.625, 0.875, 0.75, 0.8125, 0.75, 0.1875, 0.625, 0.25, 0.625, 0.25, 0.75, 0.1875, 0.75, 0.5, 0.3125, 0.625, 0.3125, 0.625, 0.375, 0.5, 0.375, 0.375, 0.3125, 0.5, 0.3125, 0.5, 0.375, 0.375, 0.375, 0.375, 0.9375, 0.4044, 0.9375, 0.5, 0.9666, 0.5, 1.0, 0.375, 1.0, 0.375, 0.125, 0.5, 0.125, 0.5, 0.25, 0.375, 0.25, 0.375, 0.875, 0.5, 0.875, 0.5, 0.892, 0.4085, 0.8894, 0.4044, 0.9375, 0.375, 0.9375, 0.375, 0.25, 0.5, 0.25, 0.5, 0.3125, 0.375, 0.3125, 0.5, 0.25, 0.625, 0.25, 0.625, 0.3125, 0.5, 0.3125, 0.125, 0.625, 0.1875, 0.625, 0.1875, 0.75, 0.125, 0.75, 0.75, 0.625, 0.8125, 0.625, 0.8125, 0.75, 0.75, 0.75, 0.5, 0.875, 0.625, 0.875, 0.625, 0.9375, 0.6024, 0.9375, 0.6024, 0.8938, 0.5, 0.892, 0.75, 0.5, 0.8125, 0.5, 0.8125, 0.625, 0.75, 0.625, 0.125, 0.5, 0.1875, 0.5, 0.1875, 0.625, 0.125, 0.625, 0.375, 0.0, 0.5, 0.0, 0.5, 0.125, 0.375, 0.125, 0.1875, 0.5, 0.25, 0.5, 0.25, 0.625, 0.1875, 0.625, 0.8125, 0.5, 0.875, 0.5, 0.875, 0.625, 0.8125, 0.625, 0.5, 0.0, 0.625, 0.0, 0.625, 0.125, 0.5, 0.125, 0.6024, 0.9375, 0.6023, 0.9655, 0.6023, 0.9655, 0.6024, 0.9375, 0.5, 0.9666, 0.5111, 0.9698, 0.6023, 0.9655, 0.6024, 0.9375, 0.625, 0.9375, 0.625, 1.0, 0.5, 1.0, 0.5111, 0.9698, 0.5, 0.9666, 0.5, 0.9666, 0.5111, 0.9698, 0.4085, 0.8894, 0.5, 0.892, 0.5, 0.892, 0.4085, 0.8894, 0.5, 0.9375, 0.6024, 0.9375, 0.6023, 0.9655, 0.5111, 0.9698, 0.5, 0.9666, 0.5, 0.892, 0.6024, 0.8938, 0.6024, 0.9375, 0.5, 0.9375, 0.4044, 0.9375, 0.4085, 0.8894, 0.5, 0.892, 0.5, 0.9375, 0.5, 0.9666, 0.4044, 0.9375, 0.5, 0.9375, 0.5, 0.9666, 0.4044, 0.9375, 0.4044, 0.9375, 0.5, 0.9666, 0.4044, 0.9375, 0.4085, 0.8894, 0.4085, 0.8894, 0.4044, 0.9375, 0.6023, 0.9655, 0.5111, 0.9698, 0.5111, 0.9698, 0.6023, 0.9655, 0.5, 0.892, 0.6024, 0.8938, 0.6024, 0.8938, 0.5, 0.892])
me_cube_003.use_remesh_fix_poles = True
me_cube_003.use_remesh_preserve_attributes = False
me_cube_003.update()
me_cube_005 = bpy.data.meshes.new('Cube.005')
me_cube_005.from_pydata([(-0.9375, -2.463, -0.9266), (-0.7496, -2.223, 1.117), (-0.9059, -0.9889, -0.8143), (-0.813, -0.962, 0.9881), (0.0, -0.866, 0.5376), (0.0, -2.27, 0.3044), (-0.8635, -0.9181, 0.5116), (-0.7869, -2.219, 0.4605), (0.0, -0.8297, -0.8826), (0.0, -0.9658, 0.9405), (0.0, -2.46, -0.9181), (0.0, -2.214, 0.9776), (-0.8939, -1.306, -1.078), (-1.021, -1.718, -1.143), (-0.993, -1.862, 1.178), (-0.9938, -1.295, 1.187), (-1.135, -1.839, 0.4275), (-0.9976, -1.308, 0.5193), (0.0, -1.341, 1.147), (0.0, -1.814, 1.15), (-0.4336, -0.8361, -0.9195), (-0.4517, -0.872, 0.5574), (-0.4788, -2.271, 0.3405), (-0.4723, -2.238, 1.0), (-0.5027, -0.9462, 0.9611), (-0.3683, -2.476, -0.9877), (-0.3428, -1.344, 1.138), (-0.3413, -1.799, 1.139), (-1.658, -1.851, 0.4187), (-1.656, -1.273, 0.4317), (-1.67, -1.874, 1.169), (-1.668, -1.289, 1.169), (-0.7852, -0.7491, -0.3928), (-0.7719, -2.198, -0.198), (0.0, -2.215, -0.2701), (0.0, -0.7219, -0.4552), (-0.9592, -1.752, -0.3821), (-0.8278, -1.335, -0.3162), (-0.4738, -2.224, -0.2898), (-0.3285, -0.7117, -0.4778)], [], [(17, 15, 3, 6), (39, 21, 4, 35), (33, 7, 16, 36), (22, 23, 1, 7), (36, 16, 17, 37), (27, 14, 1, 23), (38, 22, 7, 33), (37, 17, 6, 32), (21, 24, 9, 4), (24, 3, 15, 26), (26, 15, 14, 27), (7, 1, 14, 16), (9, 24, 26, 18), (6, 3, 24, 21), (34, 5, 22, 38), (19, 27, 23, 11), (5, 11, 23, 22), (32, 6, 21, 39), (15, 17, 29, 31), (14, 15, 31, 30), (16, 14, 30, 28), (17, 16, 28, 29), (2, 32, 39, 20), (10, 34, 38, 25), (12, 37, 32, 2), (25, 38, 33, 0), (13, 36, 37, 12), (0, 33, 36, 13), (20, 39, 35, 8)])
me_cube_005.polygons.foreach_set('use_smooth', [True] * 29)
_uv = me_cube_005.uv_layers.new(name='UVMap')
_uv.uv.foreach_set('vector', [0.5615, 0.1667, 0.625, 0.1667, 0.625, 0.25, 0.5615, 0.25, 0.463, 0.3318, 0.5615, 0.3318, 0.5615, 0.375, 0.463, 0.375, 0.463, 0.0, 0.5615, 0.0, 0.5615, 0.08333, 0.463, 0.08333, 0.5615, 0.9182, 0.625, 0.9182, 0.625, 1.0, 0.5615, 1.0, 0.463, 0.08333, 0.5615, 0.08333, 0.5615, 0.1667, 0.463, 0.1667, 0.7932, 0.6667, 0.875, 0.6667, 0.875, 0.75, 0.7932, 0.75, 0.463, 0.9182, 0.5615, 0.9182, 0.5615, 1.0, 0.463, 1.0, 0.463, 0.1667, 0.5615, 0.1667, 0.5615, 0.25, 0.463, 0.25, 0.5615, 0.3318, 0.625, 0.3318, 0.625, 0.375, 0.5615, 0.375, 0.7932, 0.5, 0.875, 0.5, 0.875, 0.5833, 0.7932, 0.5833, 0.7932, 0.5833, 0.875, 0.5833, 0.875, 0.6667, 0.7932, 0.6667, 0.5615, 0.0, 0.625, 0.0, 0.625, 0.08333, 0.5615, 0.08333, 0.75, 0.5, 0.7932, 0.5, 0.7932, 0.5833, 0.75, 0.5833, 0.5615, 0.25, 0.625, 0.25, 0.625, 0.3318, 0.5615, 0.3318, 0.463, 0.875, 0.5615, 0.875, 0.5615, 0.9182, 0.463, 0.9182, 0.75, 0.6667, 0.7932, 0.6667, 0.7932, 0.75, 0.75, 0.75, 0.5615, 0.875, 0.625, 0.875, 0.625, 0.9182, 0.5615, 0.9182, 0.463, 0.25, 0.5615, 0.25, 0.5615, 0.3318, 0.463, 0.3318, 0.625, 0.1667, 0.5615, 0.1667, 0.5615, 0.1667, 0.625, 0.1667, 0.875, 0.6667, 0.875, 0.5833, 0.875, 0.5833, 0.875, 0.6667, 0.5615, 0.08333, 0.625, 0.08333, 0.625, 0.08333, 0.5615, 0.08333, 0.5615, 0.1667, 0.5615, 0.08333, 0.5615, 0.08333, 0.5615, 0.1667, 0.375, 0.25, 0.463, 0.25, 0.463, 0.3318, 0.375, 0.3318, 0.375, 0.875, 0.463, 0.875, 0.463, 0.9182, 0.375, 0.9182, 0.375, 0.1667, 0.463, 0.1667, 0.463, 0.25, 0.375, 0.25, 0.375, 0.9182, 0.463, 0.9182, 0.463, 1.0, 0.375, 1.0, 0.375, 0.08333, 0.463, 0.08333, 0.463, 0.1667, 0.375, 0.1667, 0.375, 0.0, 0.463, 0.0, 0.463, 0.08333, 0.375, 0.08333, 0.375, 0.3318, 0.463, 0.3318, 0.463, 0.375, 0.375, 0.375])
me_cube_005.use_remesh_fix_poles = True
me_cube_005.use_remesh_preserve_attributes = False
me_cube_005.update()
me_cube_008 = bpy.data.meshes.new('Cube.008')
me_cube_008.from_pydata([(-0.8617, -4.868, -0.9482), (-0.786, -3.459, -0.7921), (0.0, -3.308, -0.8824), (0.0, -5.003, -0.9295), (-0.7936, -3.829, -1.037), (-0.9043, -4.551, -1.155), (0.0, -3.771, -1.186), (0.0, -4.294, -1.062), (-0.3461, -3.317, -0.9101), (-0.2716, -5.02, -1.003), (-0.2797, -3.659, -1.274), (-0.2444, -4.696, -1.341), (-0.222, -3.674, -2.891), (-0.9568, -4.445, -2.852), (-0.222, -4.443, -2.891), (-0.9568, -3.673, -2.852), (-0.2292, -3.673, -2.458), (-0.9446, -4.445, -2.39), (-0.2292, -4.445, -2.458), (-0.9446, -3.673, -2.39), (-0.2267, -4.445, -2.638), (-0.9499, -3.673, -2.581), (-0.2267, -3.673, -2.638), (-0.9499, -4.445, -2.581), (-0.2323, -3.672, -2.335), (-0.9427, -4.443, -2.258), (-0.232, -4.446, -2.336), (-0.941, -3.673, -2.257), (-0.8026, -3.416, -0.2988), (-0.7625, -4.748, -0.2155), (0.0, -4.763, -0.2146), (0.0, -3.369, -0.384), (-0.8576, -4.27, -0.2874), (-0.8549, -3.825, -0.3046), (-0.4169, -4.773, -0.2284), (-0.3584, -3.366, -0.361)], [], [(11, 7, 3, 9), (8, 2, 6, 10), (1, 8, 10, 4), (5, 11, 9, 0), (22, 20, 14, 12), (23, 21, 15, 13), (21, 22, 12, 15), (20, 23, 13, 14), (26, 25, 17, 18), (27, 24, 16, 19), (25, 27, 19, 17), (24, 26, 18, 16), (18, 17, 23, 20), (19, 16, 22, 21), (17, 19, 21, 23), (16, 18, 20, 22), (10, 11, 26, 24), (5, 4, 27, 25), (4, 10, 24, 27), (11, 5, 25, 26), (1, 28, 35, 8), (3, 30, 34, 9), (4, 33, 28, 1), (9, 34, 29, 0), (5, 32, 33, 4), (0, 29, 32, 5), (8, 35, 31, 2), (10, 6, 7, 11)])
me_cube_008.polygons.foreach_set('use_smooth', [True] * 28)
_uv = me_cube_008.uv_layers.new(name='UVMap')
_uv.uv.foreach_set('vector', [0.2068, 0.6667, 0.25, 0.6667, 0.25, 0.75, 0.2068, 0.75, 0.2068, 0.5, 0.25, 0.5, 0.25, 0.5833, 0.2068, 0.5833, 0.125, 0.5, 0.2068, 0.5, 0.2068, 0.5833, 0.125, 0.5833, 0.125, 0.6667, 0.2068, 0.6667, 0.2068, 0.75, 0.125, 0.75, 0.2068, 0.5833, 0.2068, 0.6667, 0.2068, 0.6667, 0.2068, 0.5833, 0.375, 0.08333, 0.375, 0.1667, 0.375, 0.1667, 0.375, 0.08333, 0.125, 0.5833, 0.2068, 0.5833, 0.2068, 0.5833, 0.125, 0.5833, 0.2068, 0.6667, 0.125, 0.6667, 0.125, 0.6667, 0.2068, 0.6667, 0.2068, 0.6667, 0.125, 0.6667, 0.125, 0.6667, 0.2068, 0.6667, 0.125, 0.5833, 0.2068, 0.5833, 0.2068, 0.5833, 0.125, 0.5833, 0.375, 0.08333, 0.375, 0.1667, 0.375, 0.1667, 0.375, 0.08333, 0.2068, 0.5833, 0.2068, 0.6667, 0.2068, 0.6667, 0.2068, 0.5833, 0.2068, 0.6667, 0.125, 0.6667, 0.125, 0.6667, 0.2068, 0.6667, 0.125, 0.5833, 0.2068, 0.5833, 0.2068, 0.5833, 0.125, 0.5833, 0.375, 0.08333, 0.375, 0.1667, 0.375, 0.1667, 0.375, 0.08333, 0.2068, 0.5833, 0.2068, 0.6667, 0.2068, 0.6667, 0.2068, 0.5833, 0.2068, 0.5833, 0.2068, 0.6667, 0.2068, 0.6667, 0.2068, 0.5833, 0.375, 0.08333, 0.375, 0.1667, 0.375, 0.1667, 0.375, 0.08333, 0.125, 0.5833, 0.2068, 0.5833, 0.2068, 0.5833, 0.125, 0.5833, 0.2068, 0.6667, 0.125, 0.6667, 0.125, 0.6667, 0.2068, 0.6667, 0.375, 0.25, 0.463, 0.25, 0.463, 0.3318, 0.375, 0.3318, 0.375, 0.875, 0.463, 0.875, 0.463, 0.9182, 0.375, 0.9182, 0.375, 0.1667, 0.463, 0.1667, 0.463, 0.25, 0.375, 0.25, 0.375, 0.9182, 0.463, 0.9182, 0.463, 1.0, 0.375, 1.0, 0.375, 0.08333, 0.463, 0.08333, 0.463, 0.1667, 0.375, 0.1667, 0.375, 0.0, 0.463, 0.0, 0.463, 0.08333, 0.375, 0.08333, 0.375, 0.3318, 0.463, 0.3318, 0.463, 0.375, 0.375, 0.375, 0.2068, 0.5833, 0.25, 0.5833, 0.25, 0.6667, 0.2068, 0.6667])
me_cube_008.use_remesh_fix_poles = True
me_cube_008.use_remesh_preserve_attributes = False
me_cube_008.update()
me_cube_010 = bpy.data.meshes.new('Cube.010')
me_cube_010.from_pydata([(-0.9864, -1.977, -3.445), (-0.9806, -2.758, -3.462), (-0.2235, -1.977, -3.445), (-0.2177, -2.758, -3.462), (-0.2226, -2.759, -3.156), (-0.2285, -1.977, -3.14), (-0.9759, -1.977, -3.12), (-0.9701, -2.759, -3.136), (-0.2235, -1.009, -3.445), (-0.9864, -1.009, -3.445), (-0.9759, -1.009, -3.12), (-0.2285, -1.009, -3.14), (-0.1536, -1.953, -2.535), (-0.9852, -2.757, -2.486), (-0.1504, -2.727, -2.511), (-1.081, -1.927, -2.441), (-0.2177, -2.759, -3.461), (-0.9864, -1.977, -3.445), (-0.2235, -1.977, -3.445), (-0.9805, -2.759, -3.461), (-0.9864, -1.009, -3.445), (-0.2235, -1.009, -3.445), (-0.6022, -1.977, -3.13), (-0.6022, -1.009, -3.13), (-0.6922, -1.92, -2.46), (-0.6049, -1.009, -3.445), (-0.2426, -1.521, -3.118), (-0.9901, -1.521, -3.097), (-0.2235, -1.493, -3.445), (-0.9864, -1.493, -3.445), (-0.6164, -1.521, -3.108), (-0.2218, -2.72, -2.819), (-0.9707, -1.977, -2.783), (-0.227, -1.977, -2.814), (-0.9656, -2.72, -2.788), (-0.6008, -1.977, -2.798)], [], [(0, 2, 3, 1), (2, 0, 9, 8), (31, 34, 7, 4), (35, 33, 5, 22), (34, 32, 6, 7), (33, 31, 4, 5), (30, 26, 11, 23), (29, 27, 10, 20), (26, 28, 21, 11), (23, 11, 21, 25), (4, 7, 19, 16), (7, 6, 17, 19), (5, 4, 16, 18), (10, 23, 25, 20), (27, 30, 23, 10), (32, 35, 22, 6), (6, 22, 30, 27), (5, 18, 28, 26), (17, 6, 27, 29), (22, 5, 26, 30), (15, 24, 35, 32), (12, 14, 31, 33), (13, 15, 32, 34), (24, 12, 33, 35), (14, 13, 34, 31)])
me_cube_010.polygons.foreach_set('use_smooth', [True] * 25)
_uv = me_cube_010.uv_layers.new(name='UVMap')
_uv.uv.foreach_set('vector', [0.125, 0.5833, 0.2068, 0.5833, 0.2068, 0.6667, 0.125, 0.6667, 0.2068, 0.5833, 0.125, 0.5833, 0.125, 0.5833, 0.2068, 0.5833, 0.2068, 0.6667, 0.125, 0.6667, 0.125, 0.6667, 0.2068, 0.6667, 0.1659, 0.5833, 0.2068, 0.5833, 0.2068, 0.5833, 0.1659, 0.5833, 0.375, 0.08333, 0.375, 0.1667, 0.375, 0.1667, 0.375, 0.08333, 0.2068, 0.5833, 0.2068, 0.6667, 0.2068, 0.6667, 0.2068, 0.5833, 0.1659, 0.5833, 0.2068, 0.5833, 0.2068, 0.5833, 0.1659, 0.5833, 0.375, 0.1667, 0.375, 0.1667, 0.375, 0.1667, 0.375, 0.1667, 0.2068, 0.5833, 0.2068, 0.5833, 0.2068, 0.5833, 0.2068, 0.5833, 0.1659, 0.5833, 0.2068, 0.5833, 0.2068, 0.5833, 0.1659, 0.5833, 0.2068, 0.6667, 0.125, 0.6667, 0.125, 0.6667, 0.2068, 0.6667, 0.375, 0.08333, 0.375, 0.1667, 0.375, 0.1667, 0.375, 0.08333, 0.2068, 0.5833, 0.2068, 0.6667, 0.2068, 0.6667, 0.2068, 0.5833, 0.125, 0.5833, 0.1659, 0.5833, 0.1659, 0.5833, 0.125, 0.5833, 0.125, 0.5833, 0.1659, 0.5833, 0.1659, 0.5833, 0.125, 0.5833, 0.125, 0.5833, 0.1659, 0.5833, 0.1659, 0.5833, 0.125, 0.5833, 0.125, 0.5833, 0.1659, 0.5833, 0.1659, 0.5833, 0.125, 0.5833, 0.2068, 0.5833, 0.2068, 0.5833, 0.2068, 0.5833, 0.2068, 0.5833, 0.375, 0.1667, 0.375, 0.1667, 0.375, 0.1667, 0.375, 0.1667, 0.1659, 0.5833, 0.2068, 0.5833, 0.2068, 0.5833, 0.1659, 0.5833, 0.125, 0.5833, 0.1659, 0.5833, 0.1659, 0.5833, 0.125, 0.5833, 0.2068, 0.5833, 0.2068, 0.6667, 0.2068, 0.6667, 0.2068, 0.5833, 0.375, 0.08333, 0.375, 0.1667, 0.375, 0.1667, 0.375, 0.08333, 0.1659, 0.5833, 0.2068, 0.5833, 0.2068, 0.5833, 0.1659, 0.5833, 0.2068, 0.6667, 0.125, 0.6667, 0.125, 0.6667, 0.2068, 0.6667])
me_cube_010.use_remesh_fix_poles = True
me_cube_010.use_remesh_preserve_attributes = False
me_cube_010.update()

# ---- objects
ob_light = bpy.data.objects.new('Light', light_light)
ob_camera = bpy.data.objects.new('Camera', cam_camera)
ob_cuerpo = bpy.data.objects.new('Cuerpo', me_cube_003)
ob_playera = bpy.data.objects.new('Playera', me_cube_005)
ob_pantalon = bpy.data.objects.new('Pantalon', me_cube_008)
ob_botas = bpy.data.objects.new('Botas', me_cube_010)

# ---- transforms, parenting, visibility, modifiers, constraints
ob_light.location = (4.076, 1.005, 5.904)
ob_light.rotation_euler = (0.6503, 0.05522, 1.866)
ob_light.lock_rotations_4d = False
ob_light.empty_display_type = 'ARROWS'
ob_light.color = (0.0, 0.0, 0.0, 0.0)
ob_light.lineart.crease_threshold = 0.0
ob_camera.location = (7.359, -6.926, 4.958)
ob_camera.rotation_euler = (1.109, 0.0, 0.8149)
ob_camera.lock_rotations_4d = False
ob_camera.empty_display_type = 'ARROWS'
ob_camera.color = (0.0, 0.0, 0.0, 0.0)
ob_camera.display_type = 'WIRE'
ob_camera.lineart.crease_threshold = 0.0
ob_cuerpo.location = (0.0, 0.0, 0.0)
ob_cuerpo.scale = (0.2737, 0.2973, 0.2859)
_m = ob_cuerpo.modifiers.new('Mirror', 'MIRROR')
_m.use_clip = True
_m = ob_cuerpo.modifiers.new('Subdivision', 'SUBSURF')
ob_playera.location = (0.0, 0.4656, 0.0)
ob_playera.scale = (0.2737, 0.2973, 0.2859)
_m = ob_playera.modifiers.new('Mirror', 'MIRROR')
_m.use_clip = True
_m = ob_playera.modifiers.new('Subdivision', 'SUBSURF')
ob_pantalon.location = (0.0, 1.22, 0.0)
ob_pantalon.scale = (0.2737, 0.2973, 0.2859)
_m = ob_pantalon.modifiers.new('Mirror', 'MIRROR')
_m.use_clip = True
_m = ob_pantalon.modifiers.new('Subdivision', 'SUBSURF')
ob_botas.location = (0.0, 0.7044, 0.0)
ob_botas.scale = (0.2737, 0.2973, 0.2859)
_m = ob_botas.modifiers.new('Mirror', 'MIRROR')
_m.use_clip = True
_m = ob_botas.modifiers.new('Subdivision', 'SUBSURF')

# ---- collection membership
col_collection.objects.link(ob_light)
col_collection.objects.link(ob_camera)
col_collection.objects.link(ob_cuerpo)
col_collection.objects.link(ob_playera)
col_collection.objects.link(ob_pantalon)
col_collection.objects.link(ob_botas)

# ---- scene / render settings (as saved in the file)
scene.camera = ob_camera
scene.frame_start = 1; scene.frame_end = 250; scene.frame_set(1)
scene.render.engine = 'BLENDER_EEVEE_NEXT'
scene.cycles.use_denoising = False
scene.cycles.samples = 128
scene.cycles.sampling_pattern = 'TABULATED_SOBOL'
scene.cycles.use_adaptive_sampling = False
scene.cycles.use_light_tree = False
scene.view_settings.view_transform = 'Filmic'
bpy.context.view_layer.update()
